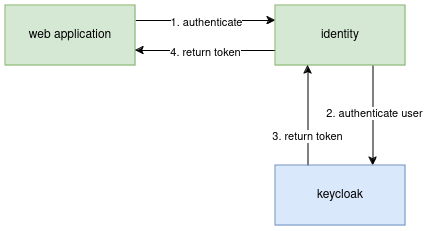

The diagram above was exported from draw.io. Its source (the exported page's mxGraphModel, read from the mxfile embedded in the PNG):
<mxGraphModel dx="1434" dy="-446" grid="1" gridSize="10" guides="1" tooltips="1" connect="1" arrows="1" fold="1" page="1" pageScale="1" pageWidth="827" pageHeight="1169" math="0" shadow="0">
  <root>
    <mxCell id="0" />
    <mxCell id="1" parent="0" />
    <mxCell id="tGDnhyc9J2n03VFJxQb1-5" style="edgeStyle=orthogonalEdgeStyle;rounded=0;orthogonalLoop=1;jettySize=auto;html=1;exitX=1;exitY=0.25;exitDx=0;exitDy=0;entryX=0;entryY=0.25;entryDx=0;entryDy=0;" edge="1" parent="1" source="tGDnhyc9J2n03VFJxQb1-1" target="tGDnhyc9J2n03VFJxQb1-2">
      <mxGeometry relative="1" as="geometry" />
    </mxCell>
    <mxCell id="tGDnhyc9J2n03VFJxQb1-6" value="1. authenticate" style="edgeLabel;html=1;align=center;verticalAlign=middle;resizable=0;points=[];" vertex="1" connectable="0" parent="tGDnhyc9J2n03VFJxQb1-5">
      <mxGeometry y="-1" relative="1" as="geometry">
        <mxPoint as="offset" />
      </mxGeometry>
    </mxCell>
    <mxCell id="tGDnhyc9J2n03VFJxQb1-1" value="web application" style="rounded=0;whiteSpace=wrap;html=1;fillColor=#d5e8d4;strokeColor=#82b366;" vertex="1" parent="1">
      <mxGeometry x="120" y="1410" width="130" height="60" as="geometry" />
    </mxCell>
    <mxCell id="tGDnhyc9J2n03VFJxQb1-10" style="edgeStyle=orthogonalEdgeStyle;rounded=0;orthogonalLoop=1;jettySize=auto;html=1;exitX=0.75;exitY=1;exitDx=0;exitDy=0;entryX=0.75;entryY=0;entryDx=0;entryDy=0;" edge="1" parent="1" source="tGDnhyc9J2n03VFJxQb1-2" target="tGDnhyc9J2n03VFJxQb1-7">
      <mxGeometry relative="1" as="geometry" />
    </mxCell>
    <mxCell id="tGDnhyc9J2n03VFJxQb1-11" value="2. authenticate user" style="edgeLabel;html=1;align=center;verticalAlign=middle;resizable=0;points=[];" vertex="1" connectable="0" parent="tGDnhyc9J2n03VFJxQb1-10">
      <mxGeometry x="-0.06" y="1" relative="1" as="geometry">
        <mxPoint as="offset" />
      </mxGeometry>
    </mxCell>
    <mxCell id="tGDnhyc9J2n03VFJxQb1-14" style="edgeStyle=orthogonalEdgeStyle;rounded=0;orthogonalLoop=1;jettySize=auto;html=1;exitX=0;exitY=0.75;exitDx=0;exitDy=0;entryX=1;entryY=0.75;entryDx=0;entryDy=0;" edge="1" parent="1" source="tGDnhyc9J2n03VFJxQb1-2" target="tGDnhyc9J2n03VFJxQb1-1">
      <mxGeometry relative="1" as="geometry" />
    </mxCell>
    <mxCell id="tGDnhyc9J2n03VFJxQb1-15" value="4. return token" style="edgeLabel;html=1;align=center;verticalAlign=middle;resizable=0;points=[];" vertex="1" connectable="0" parent="tGDnhyc9J2n03VFJxQb1-14">
      <mxGeometry x="0.0143" y="1" relative="1" as="geometry">
        <mxPoint as="offset" />
      </mxGeometry>
    </mxCell>
    <mxCell id="tGDnhyc9J2n03VFJxQb1-2" value="identity" style="rounded=0;whiteSpace=wrap;html=1;fillColor=#d5e8d4;strokeColor=#82b366;" vertex="1" parent="1">
      <mxGeometry x="390" y="1410" width="130" height="60" as="geometry" />
    </mxCell>
    <mxCell id="tGDnhyc9J2n03VFJxQb1-12" style="edgeStyle=orthogonalEdgeStyle;rounded=0;orthogonalLoop=1;jettySize=auto;html=1;exitX=0.25;exitY=0;exitDx=0;exitDy=0;entryX=0.25;entryY=1;entryDx=0;entryDy=0;" edge="1" parent="1" source="tGDnhyc9J2n03VFJxQb1-7" target="tGDnhyc9J2n03VFJxQb1-2">
      <mxGeometry relative="1" as="geometry" />
    </mxCell>
    <mxCell id="tGDnhyc9J2n03VFJxQb1-13" value="3. return token" style="edgeLabel;html=1;align=center;verticalAlign=middle;resizable=0;points=[];" vertex="1" connectable="0" parent="tGDnhyc9J2n03VFJxQb1-12">
      <mxGeometry x="0.04" y="2" relative="1" as="geometry">
        <mxPoint x="1" y="22" as="offset" />
      </mxGeometry>
    </mxCell>
    <mxCell id="tGDnhyc9J2n03VFJxQb1-7" value="keycloak" style="rounded=0;whiteSpace=wrap;html=1;fillColor=#dae8fc;strokeColor=#6c8ebf;" vertex="1" parent="1">
      <mxGeometry x="390" y="1570" width="130" height="60" as="geometry" />
    </mxCell>
  </root>
</mxGraphModel>